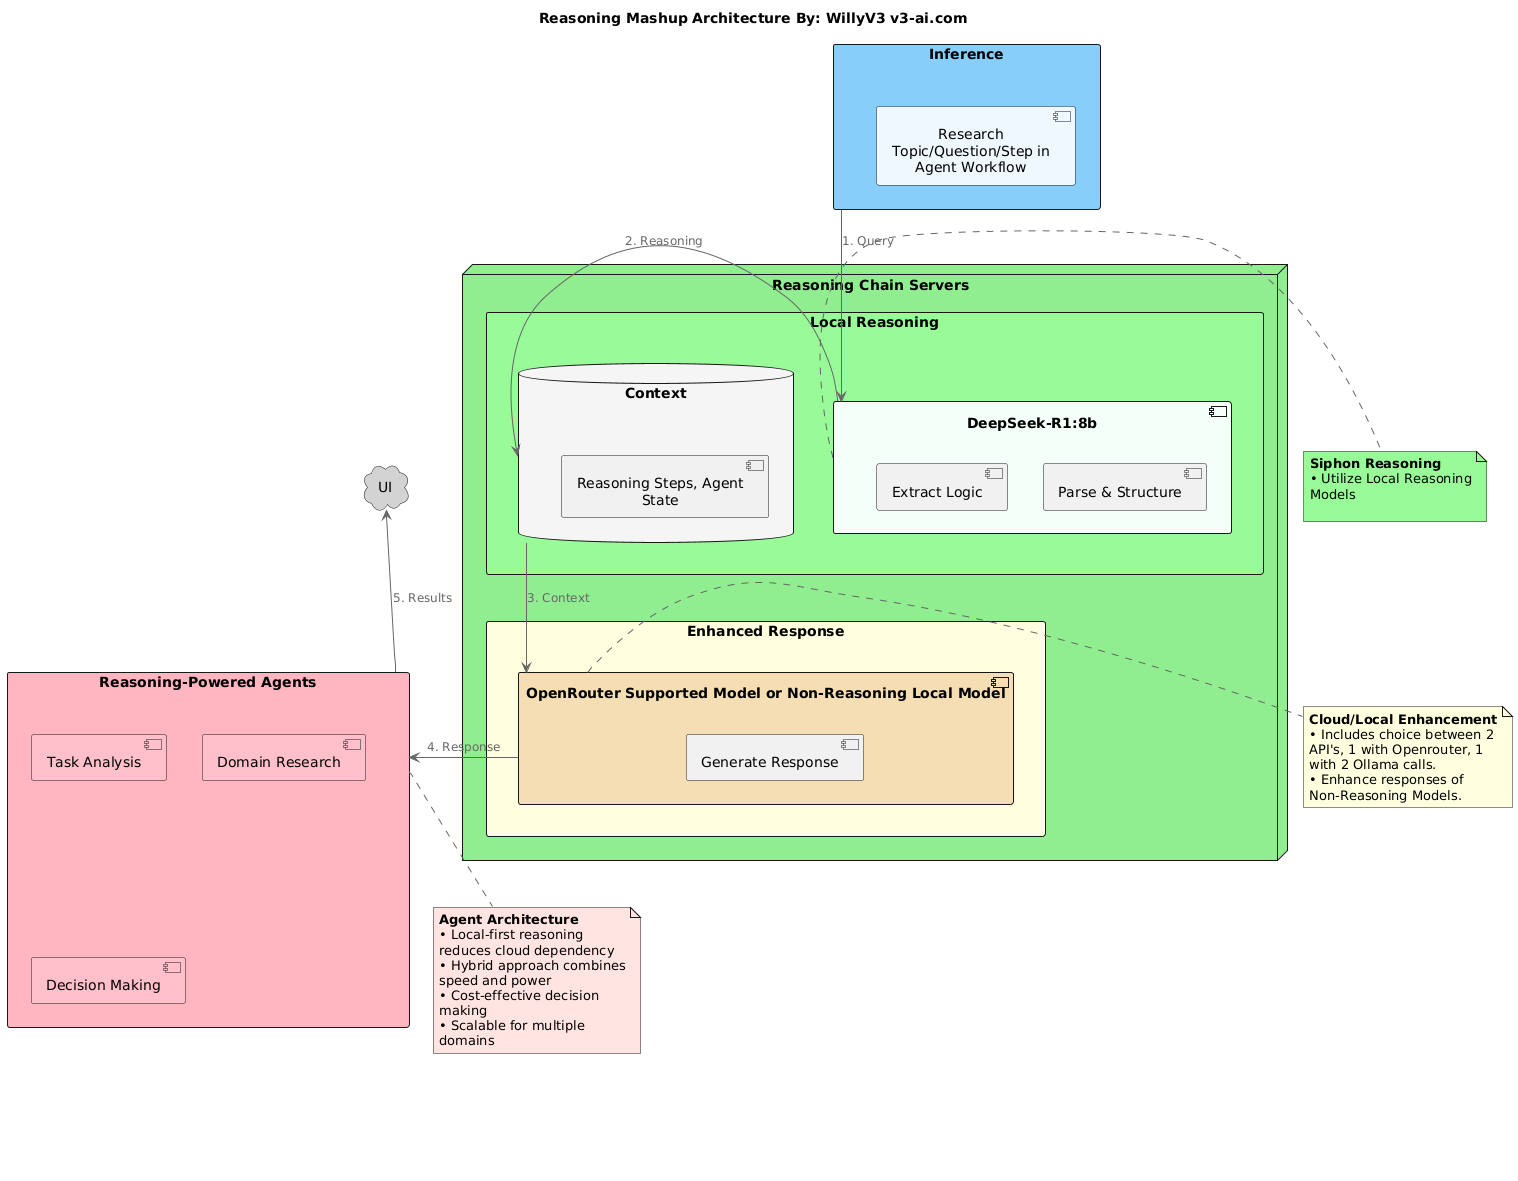

The diagram above was rendered by PlantUML. Its source (embedded in the PNG):
@startuml
!include <C4/C4_Container>

skinparam backgroundColor white
skinparam componentStyle uml2
skinparam defaultTextAlignment center
skinparam noteTextAlignment left

title <b>Reasoning Mashup Architecture By: WillyV3 v3-ai.com</b>


rectangle "Inference" as query #LightSkyBlue {
    [Research Topic/Question/Step in Agent Workflow] #AliceBlue
}

node "Reasoning Chain Servers" as server #LightGreen {
    rectangle "Local Reasoning" as local_layer #PaleGreen {
        component "DeepSeek-R1:8b" as deepseek #MintCream {
            [Parse & Structure]
            [Extract Logic]
        }
        database "Context" as context #WhiteSmoke {
            [Reasoning Steps, Agent State]
        }
    }

    rectangle "Enhanced Response" as response_layer #LightYellow {
        component "OpenRouter Supported Model or Non-Reasoning Local Model" as claude #Wheat {
            [Generate Response]
        }
    }
}

rectangle "Reasoning-Powered Agents" as agents #LightPink {
    [Task Analysis] #Pink
    [Domain Research] #Pink
    [Decision Making] #Pink
}

cloud "UI" as ui #LightGray

' Clean flow arrows
query -down-> deepseek : "1. Query"
deepseek -right-> context : "2. Reasoning"
context -down-> claude : "3. Context"
claude -right-> agents : "4. Response"
agents -up-> ui : "5. Results"

note right of deepseek #PaleGreen
  <b>Siphon Reasoning</b>
  • Utilize Local Reasoning Models
  
end note

note right of claude #LightYellow
  <b>Cloud/Local Enhancement</b>
  • Includes choice between 2 API's, 1 with Openrouter, 1 with 2 Ollama calls. 
  • Enhance responses of Non-Reasoning Models.
end note

note bottom of agents #MistyRose
  <b>Agent Architecture</b>
  • Local-first reasoning reduces cloud dependency
  • Hybrid approach combines speed and power
  • Cost-effective decision making
  • Scalable for multiple domains
end note

legend right
  <b>Key Innovation</b>
  This architecture enables agents to perform complex
  reasoning tasks by leveraging local models for initial
  analysis, reducing dependency on expensive cloud APIs
  while maintaining high-quality outputs.
end legend
@enduml